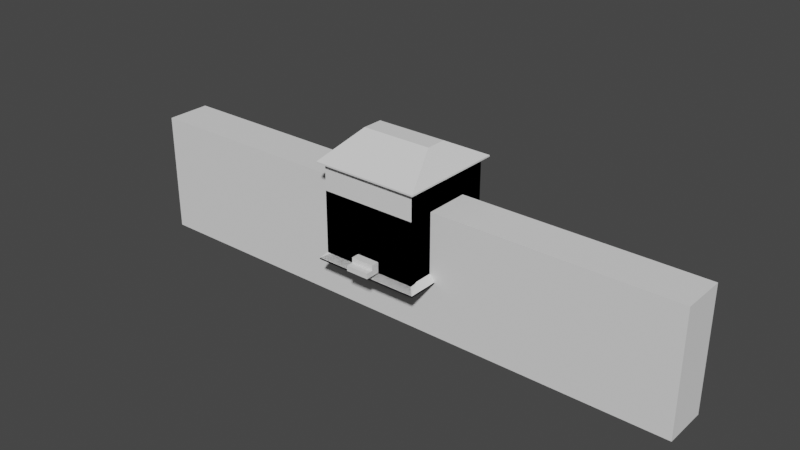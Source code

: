 # Source: Houses.blend  (saved by Blender 3.5.10; exported with 4.5.12 LTS)
import bpy
from mathutils import Matrix  # noqa: F401  (used for matrix-valued properties, if any)

bpy.ops.wm.read_factory_settings(use_empty=True)
scene = bpy.context.scene
scene.name = 'Scene'

# ---- collections
col_collection = bpy.data.collections.new('Collection'); scene.collection.children.link(col_collection)
col_windows = bpy.data.collections.new('Windows'); scene.collection.children.link(col_windows)

# ---- world
world_world = bpy.data.worlds.new('World'); scene.world = world_world
world_world.use_nodes = True; world_world.node_tree.nodes.clear()
_N = world_world.node_tree.nodes; _L = world_world.node_tree.links
n0 = _N.new('ShaderNodeOutputWorld'); n0.name = 'World Output'; n0.location = (300, 300)
n1 = _N.new('ShaderNodeBackground'); n1.name = 'Background'; n1.location = (10, 300)
n1.inputs[0].default_value = (0.05088, 0.05088, 0.05088, 1.0)
_L.new(n1.outputs[0], n0.inputs[0])
n0.is_active_output = True
world_world.color = (0.05088, 0.05088, 0.05088)
world_world.use_sun_shadow = False
world_world.sun_shadow_jitter_overblur = 0.0

# ---- meshes
me_plane = bpy.data.meshes.new('Plane')
me_plane.from_pydata([(0.2892, 0.0, -0.5588), (-0.2874, 0.0, -0.5588), (-0.2819, 0.0, 0.01553), (-0.2874, 0.0, -0.04072), (-0.2655, 0.0, 0.06961), (-0.2389, 0.0, 0.1195), (-0.1593, 0.0, 0.199), (-0.203, 0.0, 0.1631), (-0.1095, 0.0, 0.2256), (-0.05538, 0.0, 0.2421), (0.0008706, 0.0, 0.2476), (0.05712, 0.0, 0.2421), (0.1112, 0.0, 0.2256), (0.161, 0.0, 0.199), (-0.008271, 0.0, -0.5588), (0.2406, 0.0, 0.1195), (0.2836, 0.0, 0.01553), (0.2672, 0.0, 0.06961), (0.2892, 0.0, -0.04072), (-0.008271, 0.0, -0.5588), (0.2047, 0.0, 0.1631)], [], [(10, 9, 8, 6, 7, 5, 4, 2, 3, 1, 19, 14, 0, 18, 16, 17, 15, 20, 13, 12, 11)])
_uv = me_plane.uv_layers.new(name='UVMap')
_uv.uv.foreach_set('vector', [0.2608, 0.794, 0.2327, 0.7912, 0.2056, 0.783, 0.1807, 0.7697, 0.1589, 0.7518, 0.1409, 0.7299, 0.1276, 0.705, 0.1194, 0.678, 0.1166, 0.6499, 0.1166, 0.3908, 0.2562, 0.3908, 0.2562, 0.3908, 0.405, 0.3908, 0.405, 0.6499, 0.4022, 0.678, 0.394, 0.705, 0.3807, 0.7299, 0.3627, 0.7518, 0.3409, 0.7697, 0.316, 0.783, 0.2889, 0.7912])
me_plane.update()
me_plane_001 = bpy.data.meshes.new('Plane.001')
me_plane_001.from_pydata([(-0.008907, 0.0, -0.2556), (0.008907, 0.0, -0.2556), (0.01043, 0.0, -0.009235), (0.2761, 0.0, -0.2556), (0.2761, 0.0, -0.009235), (0.2761, 0.0, 0.005394), (0.2761, 0.0, 0.2613), (0.01047, 0.0, -0.009235), (-0.2761, 0.0, -0.2556), (-0.2761, 0.0, 0.2613), (-0.2761, 0.0, -0.009235), (-0.2761, 0.0, 0.005394), (-0.01218, 0.0, 0.2613), (-0.01043, 0.0, -0.009235), (0.01043, 0.0, 0.005394), (0.01056, 0.0, 0.005394), (0.01218, 0.0, 0.2613), (-0.01043, 0.0, 0.005394), (-0.01056, 0.0, 0.005394), (-0.01047, 0.0, -0.009235)], [], [(13, 17, 18, 19), (11, 18, 12, 9), (15, 5, 6, 16), (2, 7, 15, 14), (1, 3, 4, 7), (8, 0, 19, 10)])
_uv = me_plane_001.uv_layers.new(name='UVMap')
_uv.uv.foreach_set('vector', [0.4912, 0.499, 0.4912, 0.5063, 0.4912, 0.5063, 0.4912, 0.499, 0.3584, 0.5063, 0.4912, 0.5063, 0.4903, 0.6343, 0.3584, 0.6343, 0.5017, 0.5063, 0.6345, 0.5063, 0.6345, 0.6343, 0.5025, 0.6343, 0.5017, 0.499, 0.5017, 0.499, 0.5017, 0.5063, 0.5017, 0.5063, 0.5009, 0.3758, 0.6345, 0.3758, 0.6345, 0.499, 0.5017, 0.499, 0.3584, 0.3758, 0.492, 0.3758, 0.4912, 0.499, 0.3584, 0.499])
me_plane_001.update()
me_cube = bpy.data.meshes.new('Cube')
me_cube.from_pydata([(-0.3887, -0.06594, -0.9664), (-0.3887, -0.06594, 0.4885), (-0.3887, 0.09532, -0.9664), (-0.3887, 0.09532, 0.4885), (0.3887, -0.06594, -0.9664), (0.3887, -0.06594, 0.4885), (0.3887, 0.09532, -0.9664), (0.3887, 0.09532, 0.4885)], [], [(2, 3, 7, 6), (4, 5, 1, 0), (2, 6, 4, 0), (6, 7, 5, 4), (3, 1, 5, 7), (0, 1, 3, 2)])
_uv = me_cube.uv_layers.new(name='UVMap')
_uv.uv.foreach_set('vector', [0.375, 0.25, 0.625, 0.25, 0.625, 0.5, 0.375, 0.5, 0.375, 0.75, 0.625, 0.75, 0.625, 1.0, 0.375, 1.0, 0.125, 0.5, 0.375, 0.5, 0.375, 0.75, 0.125, 0.75, 0.375, 0.5, 0.625, 0.5, 0.625, 0.75, 0.375, 0.75, 0.625, 0.25, 0.625, 1.0, 0.625, 0.75, 0.625, 0.5, 0.375, 1.0, 0.625, 1.0, 0.625, 0.25, 0.375, 0.25])
me_cube.update()
me_cube_001 = bpy.data.meshes.new('Cube.001')
me_cube_001.from_pydata([(-0.3887, -0.02574, -0.9664), (-0.3887, -0.02574, 0.4885), (-0.3887, 0.1355, -0.9664), (-0.3887, 0.1355, 0.4885), (0.3887, -0.02574, -0.9664), (0.3887, -0.02574, 0.4885), (0.3887, 0.1355, -0.9664), (0.3887, 0.1355, 0.4885), (-0.4647, 0.1355, -1.029), (-0.4647, -0.02574, -1.029), (-0.4647, -0.02574, 0.5511), (-0.4647, 0.1355, 0.5511), (0.4647, 0.1355, 0.5511), (0.4647, 0.1355, -1.029), (0.4647, -0.02574, -1.029), (0.4647, -0.02574, 0.5511), (-0.3887, -0.06571, -0.9664), (-0.3887, -0.06571, 0.4885), (-0.4647, -0.06571, 0.5511), (0.3887, -0.06571, 0.4885), (0.4647, -0.06571, 0.5511), (0.3887, -0.06571, -0.9664), (-0.4647, -0.06571, -1.029), (0.4647, -0.06571, -1.029)], [], [(9, 0, 16, 22), (2, 3, 1, 0), (2, 0, 9, 8), (1, 3, 7, 5), (6, 4, 5, 7), (10, 9, 22, 18), (9, 10, 11, 8), (13, 12, 15, 14), (12, 11, 10, 15), (4, 6, 13, 14), (7, 3, 11, 12), (3, 2, 8, 11), (4, 14, 23, 21), (6, 7, 12, 13), (19, 21, 23, 20), (17, 19, 20, 18), (16, 17, 18, 22), (1, 5, 19, 17), (14, 15, 20, 23), (5, 4, 21, 19), (0, 1, 17, 16), (15, 10, 18, 20)])
_uv = me_cube_001.uv_layers.new(name='UVMap')
_uv.uv.foreach_set('vector', [0.125, 0.75, 0.125, 0.75, 0.125, 0.75, 0.125, 0.75, 0.375, 0.25, 0.625, 0.25, 0.625, 1.0, 0.375, 1.0, 0.125, 0.5, 0.125, 0.75, 0.125, 0.75, 0.125, 0.5, 0.625, 1.0, 0.625, 0.25, 0.625, 0.5, 0.625, 0.75, 0.375, 0.5, 0.375, 0.75, 0.625, 0.75, 0.625, 0.5, 0.625, 0.0, 0.375, 0.0, 0.375, 0.0, 0.625, 0.0, 0.375, 0.0, 0.625, 0.0, 0.625, 0.25, 0.375, 0.25, 0.375, 0.5, 0.625, 0.5, 0.625, 0.75, 0.375, 0.75, 0.625, 0.5, 0.875, 0.5, 0.875, 0.75, 0.625, 0.75, 0.375, 0.75, 0.375, 0.5, 0.375, 0.5, 0.375, 0.75, 0.625, 0.5, 0.625, 0.25, 0.625, 0.25, 0.625, 0.5, 0.625, 0.25, 0.375, 0.25, 0.375, 0.25, 0.625, 0.25, 0.375, 0.75, 0.375, 0.75, 0.375, 0.75, 0.375, 0.75, 0.375, 0.5, 0.625, 0.5, 0.625, 0.5, 0.375, 0.5, 0.625, 0.75, 0.375, 0.75, 0.375, 0.75, 0.625, 0.75, 0.625, 1.0, 0.625, 0.75, 0.625, 0.75, 0.625, 1.0, 0.375, 1.0, 0.625, 1.0, 0.625, 1.0, 0.375, 1.0, 0.625, 1.0, 0.625, 0.75, 0.625, 0.75, 0.625, 1.0, 0.375, 0.75, 0.625, 0.75, 0.625, 0.75, 0.375, 0.75, 0.625, 0.75, 0.375, 0.75, 0.375, 0.75, 0.625, 0.75, 0.375, 1.0, 0.625, 1.0, 0.625, 1.0, 0.375, 1.0, 0.625, 0.75, 0.875, 0.75, 0.875, 0.75, 0.625, 0.75])
me_cube_001.update()
me_cube_022 = bpy.data.meshes.new('Cube.022')
me_cube_022.from_pydata([(-2.149, -2.149, -0.1985), (-2.383, -2.383, -0.3194), (-2.149, 2.149, -0.1985), (-2.383, 2.383, -0.3194), (2.149, -2.149, -0.1985), (2.383, -2.383, -0.3194), (2.149, 2.149, -0.1985), (2.383, 2.383, -0.3194), (-2.383, -2.383, -0.2546), (-2.383, 2.383, -0.2546), (2.383, -2.383, -0.2546), (2.383, 2.383, -0.2546), (-0.4605, -0.4605, 0.7726), (-0.4605, 0.4605, 0.7726), (0.4605, -0.4605, 0.7726), (0.4605, 0.4605, 0.7726)], [], [(0, 1, 3, 2), (2, 3, 7, 6), (6, 7, 5, 4), (4, 5, 1, 0), (2, 6, 4, 0), (7, 3, 9, 11), (10, 11, 15, 14), (5, 7, 11, 10), (3, 1, 8, 9), (1, 5, 10, 8), (15, 13, 12, 14), (9, 8, 12, 13), (8, 10, 14, 12), (11, 9, 13, 15)])
_uv = me_cube_022.uv_layers.new(name='UVMap')
_uv.uv.foreach_set('vector', [0.375, 0.0, 0.625, 0.0, 0.625, 0.25, 0.375, 0.25, 0.375, 0.25, 0.625, 0.25, 0.625, 0.5, 0.375, 0.5, 0.375, 0.5, 0.625, 0.5, 0.625, 0.75, 0.375, 0.75, 0.375, 0.75, 0.625, 0.75, 0.625, 1.0, 0.375, 1.0, 0.125, 0.5, 0.375, 0.5, 0.375, 0.75, 0.125, 0.75, 0.625, 0.5, 0.625, 0.25, 0.625, 0.25, 0.625, 0.5, 0.625, 0.75, 0.625, 0.5, 0.625, 0.5, 0.625, 0.75, 0.625, 0.75, 0.625, 0.5, 0.625, 0.5, 0.625, 0.75, 0.625, 0.25, 0.625, 0.0, 0.625, 0.0, 0.625, 0.25, 0.625, 1.0, 0.625, 0.75, 0.625, 0.75, 0.625, 1.0, 0.625, 0.5, 0.875, 0.5, 0.875, 0.75, 0.625, 0.75, 0.625, 0.25, 0.625, 0.0, 0.625, 0.0, 0.625, 0.25, 0.625, 1.0, 0.625, 0.75, 0.625, 0.75, 0.625, 1.0, 0.625, 0.5, 0.625, 0.25, 0.625, 0.25, 0.625, 0.5])
me_cube_022.update()
me_cube_021 = bpy.data.meshes.new('Cube.021')
me_cube_021.from_pydata([(-2.149, -2.149, 0.0), (-2.149, -2.149, 2.716), (-2.149, 2.149, 0.0), (-2.149, 2.149, 2.716), (2.149, -2.149, 0.0), (2.149, -2.149, 2.716), (2.149, 2.149, 0.0), (2.149, 2.149, 2.716)], [], [(0, 1, 3, 2), (2, 3, 7, 6), (6, 7, 5, 4), (4, 5, 1, 0), (2, 6, 4, 0), (7, 3, 1, 5)])
_uv = me_cube_021.uv_layers.new(name='UVMap')
_uv.uv.foreach_set('vector', [0.375, 0.0, 0.625, 0.0, 0.625, 0.25, 0.375, 0.25, 0.375, 0.25, 0.625, 0.25, 0.625, 0.5, 0.375, 0.5, 0.375, 0.5, 0.625, 0.5, 0.625, 0.75, 0.375, 0.75, 0.375, 0.75, 0.625, 0.75, 0.625, 1.0, 0.375, 1.0, 0.125, 0.5, 0.375, 0.5, 0.375, 0.75, 0.125, 0.75, 0.625, 0.5, 0.875, 0.5, 0.875, 0.75, 0.625, 0.75])
me_cube_021.update()
me_cube_002 = bpy.data.meshes.new('Cube.002')
me_cube_002.from_pydata([(-2.149, -2.149, 0.0), (-2.149, -2.149, 4.075), (-2.149, 2.149, 0.0), (-2.149, 2.149, 4.075), (2.149, -2.149, 0.0), (2.149, -2.149, 4.075), (2.149, 2.149, 0.0), (2.149, 2.149, 4.075)], [], [(0, 1, 3, 2), (2, 3, 7, 6), (6, 7, 5, 4), (4, 5, 1, 0), (2, 6, 4, 0), (7, 3, 1, 5)])
_uv = me_cube_002.uv_layers.new(name='UVMap')
_uv.uv.foreach_set('vector', [0.375, 0.0, 0.625, 0.0, 0.625, 0.25, 0.375, 0.25, 0.375, 0.25, 0.625, 0.25, 0.625, 0.5, 0.375, 0.5, 0.375, 0.5, 0.625, 0.5, 0.625, 0.75, 0.375, 0.75, 0.375, 0.75, 0.625, 0.75, 0.625, 1.0, 0.375, 1.0, 0.125, 0.5, 0.375, 0.5, 0.375, 0.75, 0.125, 0.75, 0.625, 0.5, 0.875, 0.5, 0.875, 0.75, 0.625, 0.75])
me_cube_002.update()
me_cube_003 = bpy.data.meshes.new('Cube.003')
me_cube_003.from_pydata([(-2.149, -2.149, 0.0), (-2.149, -2.149, 2.716), (-2.149, 2.149, 0.0), (-0.5109, -0.705, 0.6631), (-2.149, 2.149, 2.716), (2.149, -2.149, 0.0), (2.149, 2.149, 0.0), (2.149, 2.149, 2.716), (2.149, -0.705, 2.716), (2.149, -0.705, 0.6631), (2.149, -2.149, 0.6631), (-0.5109, -2.149, 0.6631), (-0.5109, -2.149, 2.716), (-0.5109, -0.705, 2.716), (-0.5154, -2.5, -0.002582), (-0.5154, -2.5, 0.4628), (-0.5154, -2.149, -0.002582), (-0.5154, -2.149, 0.4628), (0.5166, -2.5, -0.002582), (0.5166, -2.5, 0.4628), (0.5166, -2.149, -0.002582), (0.5166, -2.149, 0.4628), (-0.5154, -2.5, 0.2301), (-0.5154, -2.149, 0.2301), (0.5166, -2.149, 0.2301), (0.5166, -2.5, 0.2301), (0.5166, -2.808, 0.2301), (0.5166, -2.808, -0.002582), (-0.5154, -2.808, -0.002582), (-0.5154, -2.808, 0.2301)], [], [(0, 1, 4, 2), (2, 4, 7, 6), (10, 5, 6, 7, 8, 9), (12, 1, 0, 5, 10, 11), (2, 6, 5, 0), (8, 7, 4, 1, 12, 13), (11, 3, 13, 12), (13, 3, 9, 8), (10, 9, 3, 11), (22, 15, 17, 23), (23, 17, 21, 24), (24, 21, 19, 25), (25, 19, 15, 22), (16, 20, 18, 14), (21, 17, 15, 19), (25, 22, 29, 26), (20, 24, 25, 18), (16, 23, 24, 20), (14, 22, 23, 16), (27, 26, 29, 28), (22, 14, 28, 29), (14, 18, 27, 28), (18, 25, 26, 27)])
_uv = me_cube_003.uv_layers.new(name='UVMap')
_uv.uv.foreach_set('vector', [0.375, 0.0, 0.625, 0.0, 0.625, 0.25, 0.375, 0.25, 0.375, 0.25, 0.625, 0.25, 0.625, 0.5, 0.375, 0.5, 0.4847, 0.75, 0.375, 0.75, 0.375, 0.5, 0.625, 0.5, 0.625, 0.666, 0.4847, 0.666, 0.625, 0.8342, 0.625, 1.0, 0.375, 1.0, 0.375, 0.75, 0.4847, 0.75, 0.4847, 0.8342, 0.125, 0.5, 0.375, 0.5, 0.375, 0.75, 0.125, 0.75, 0.625, 0.666, 0.625, 0.5, 0.875, 0.5, 0.875, 0.75, 0.7092, 0.75, 0.7092, 0.666, 0.375, 0.06954, 0.375, 0.25, 0.5656, 0.25, 0.5656, 0.06954, 0.5656, 0.25, 0.375, 0.25, 0.375, 0.4309, 0.5656, 0.4309, 0.3059, 0.6805, 0.3059, 0.5, 0.125, 0.5, 0.125, 0.6805, 0.5, 0.0, 0.625, 0.0, 0.625, 0.25, 0.5, 0.25, 0.5, 0.25, 0.625, 0.25, 0.625, 0.5, 0.5, 0.5, 0.5, 0.5, 0.625, 0.5, 0.625, 0.75, 0.5, 0.75, 0.5, 0.75, 0.625, 0.75, 0.625, 1.0, 0.5, 1.0, 0.125, 0.5, 0.375, 0.5, 0.375, 0.75, 0.125, 0.75, 0.625, 0.5, 0.875, 0.5, 0.875, 0.75, 0.625, 0.75, 0.5, 0.75, 0.5, 1.0, 0.5, 1.0, 0.5, 0.75, 0.375, 0.5, 0.5, 0.5, 0.5, 0.75, 0.375, 0.75, 0.375, 0.25, 0.5, 0.25, 0.5, 0.5, 0.375, 0.5, 0.375, 0.0, 0.5, 0.0, 0.5, 0.25, 0.375, 0.25, 0.375, 0.75, 0.5, 0.75, 0.5, 1.0, 0.375, 1.0, 0.5, 0.0, 0.375, 0.0, 0.375, 0.0, 0.5, 0.0, 0.125, 0.75, 0.375, 0.75, 0.375, 0.75, 0.125, 0.75, 0.375, 0.75, 0.5, 0.75, 0.5, 0.75, 0.375, 0.75])
me_cube_003.update()
me_cube_005 = bpy.data.meshes.new('Cube.005')
me_cube_005.from_pydata([(-0.1, -0.1, -0.9707), (-0.1, -0.1, 0.3017), (-0.1, 0.1, -0.9707), (-0.1, 0.1, 0.3017), (0.1, -0.1, -0.9707), (0.1, -0.1, 0.3017), (0.1, 0.1, -0.9707), (0.1, 0.1, 0.3017), (-0.1325, 0.1325, -1.022), (-0.1325, -0.1325, -1.022), (0.1325, 0.1325, -1.022), (0.1325, -0.1325, -1.022), (-0.1325, 0.1325, -1.371), (-0.1325, -0.1325, -1.371), (0.1325, 0.1325, -1.371), (0.1325, -0.1325, -1.371), (-0.1186, -0.1186, 0.3401), (-0.1186, 0.1186, 0.3401), (0.1186, 0.1186, 0.3401), (0.1186, -0.1186, 0.3401), (-0.1186, -0.1186, 0.6812), (-0.1186, 0.1186, 0.6812), (0.1186, 0.1186, 0.6812), (0.1186, -0.1186, 0.6812)], [], [(0, 1, 3, 2), (2, 3, 7, 6), (6, 7, 5, 4), (4, 5, 1, 0), (4, 0, 9, 11), (5, 7, 18, 19), (11, 9, 13, 15), (2, 6, 10, 8), (0, 2, 8, 9), (6, 4, 11, 10), (12, 14, 15, 13), (8, 10, 14, 12), (10, 11, 15, 14), (9, 8, 12, 13), (19, 18, 22, 23), (3, 1, 16, 17), (1, 5, 19, 16), (7, 3, 17, 18), (22, 21, 20, 23), (17, 16, 20, 21), (16, 19, 23, 20), (18, 17, 21, 22)])
_uv = me_cube_005.uv_layers.new(name='UVMap')
_uv.uv.foreach_set('vector', [0.375, 0.0, 0.625, 0.0, 0.625, 0.25, 0.375, 0.25, 0.375, 0.25, 0.625, 0.25, 0.625, 0.5, 0.375, 0.5, 0.375, 0.5, 0.625, 0.5, 0.625, 0.75, 0.375, 0.75, 0.375, 0.75, 0.625, 0.75, 0.625, 1.0, 0.375, 1.0, 0.375, 0.75, 0.375, 1.0, 0.375, 1.0, 0.375, 0.75, 0.625, 0.75, 0.625, 0.5, 0.625, 0.5, 0.625, 0.75, 0.375, 0.75, 0.375, 1.0, 0.375, 1.0, 0.375, 0.75, 0.375, 0.25, 0.375, 0.5, 0.375, 0.5, 0.375, 0.25, 0.375, 0.0, 0.375, 0.25, 0.375, 0.25, 0.375, 0.0, 0.375, 0.5, 0.375, 0.75, 0.375, 0.75, 0.375, 0.5, 0.125, 0.5, 0.375, 0.5, 0.375, 0.75, 0.125, 0.75, 0.375, 0.25, 0.375, 0.5, 0.375, 0.5, 0.375, 0.25, 0.375, 0.5, 0.375, 0.75, 0.375, 0.75, 0.375, 0.5, 0.375, 0.0, 0.375, 0.25, 0.375, 0.25, 0.375, 0.0, 0.625, 0.75, 0.625, 0.5, 0.625, 0.5, 0.625, 0.75, 0.625, 0.25, 0.625, 0.0, 0.625, 0.0, 0.625, 0.25, 0.625, 1.0, 0.625, 0.75, 0.625, 0.75, 0.625, 1.0, 0.625, 0.5, 0.625, 0.25, 0.625, 0.25, 0.625, 0.5, 0.625, 0.5, 0.875, 0.5, 0.875, 0.75, 0.625, 0.75, 0.625, 0.25, 0.625, 0.0, 0.625, 0.0, 0.625, 0.25, 0.625, 1.0, 0.625, 0.75, 0.625, 0.75, 0.625, 1.0, 0.625, 0.5, 0.625, 0.25, 0.625, 0.25, 0.625, 0.5])
me_cube_005.update()
me_cube_009 = bpy.data.meshes.new('Cube.009')
me_cube_009.from_pydata([(-2.149, -2.149, -0.1985), (-2.383, -2.383, -0.3194), (-2.149, 2.149, -0.1985), (-2.383, 2.383, -0.3194), (2.149, -2.149, -0.1985), (2.383, -2.383, -0.3194), (2.149, 2.149, -0.1985), (2.383, 2.383, -0.3194), (-2.383, -2.383, -0.2546), (-2.383, 2.383, -0.2546), (2.383, -2.383, -0.2546), (2.383, 2.383, -0.2546), (-1.582, -0.4605, 0.7726), (-1.582, 0.4605, 0.7726), (1.582, -0.4605, 0.7726), (1.582, 0.4605, 0.7726)], [], [(0, 1, 3, 2), (2, 3, 7, 6), (6, 7, 5, 4), (4, 5, 1, 0), (2, 6, 4, 0), (7, 3, 9, 11), (10, 11, 15, 14), (5, 7, 11, 10), (3, 1, 8, 9), (1, 5, 10, 8), (15, 13, 12, 14), (9, 8, 12, 13), (8, 10, 14, 12), (11, 9, 13, 15)])
_uv = me_cube_009.uv_layers.new(name='UVMap')
_uv.uv.foreach_set('vector', [0.375, 0.0, 0.625, 0.0, 0.625, 0.25, 0.375, 0.25, 0.375, 0.25, 0.625, 0.25, 0.625, 0.5, 0.375, 0.5, 0.375, 0.5, 0.625, 0.5, 0.625, 0.75, 0.375, 0.75, 0.375, 0.75, 0.625, 0.75, 0.625, 1.0, 0.375, 1.0, 0.125, 0.5, 0.375, 0.5, 0.375, 0.75, 0.125, 0.75, 0.625, 0.5, 0.625, 0.25, 0.625, 0.25, 0.625, 0.5, 0.625, 0.75, 0.625, 0.5, 0.625, 0.5, 0.625, 0.75, 0.625, 0.75, 0.625, 0.5, 0.625, 0.5, 0.625, 0.75, 0.625, 0.25, 0.625, 0.0, 0.625, 0.0, 0.625, 0.25, 0.625, 1.0, 0.625, 0.75, 0.625, 0.75, 0.625, 1.0, 0.625, 0.5, 0.875, 0.5, 0.875, 0.75, 0.625, 0.75, 0.625, 0.25, 0.625, 0.0, 0.625, 0.0, 0.625, 0.25, 0.625, 1.0, 0.625, 0.75, 0.625, 0.75, 0.625, 1.0, 0.625, 0.5, 0.625, 0.25, 0.625, 0.25, 0.625, 0.5])
me_cube_009.update()
me_cube_010 = bpy.data.meshes.new('Cube.010')
me_cube_010.from_pydata([(-2.149, -2.149, -0.1985), (-2.383, -2.383, -0.3194), (-2.149, 2.149, -0.1985), (-2.383, 2.383, -0.3194), (2.149, -2.149, -0.1985), (2.383, -2.383, -0.3194), (2.149, 2.149, -0.1985), (2.383, 2.383, -0.3194), (-2.383, -2.383, -0.2546), (-2.383, 2.383, -0.2546), (2.383, -2.383, -0.2546), (2.383, 2.383, -0.2546), (-1.582, -0.4605, 0.7726), (-1.582, 0.4605, 0.7726), (1.582, -0.4605, 0.7726), (1.582, 0.4605, 0.7726)], [], [(0, 1, 3, 2), (2, 3, 7, 6), (6, 7, 5, 4), (4, 5, 1, 0), (2, 6, 4, 0), (7, 3, 9, 11), (10, 11, 15, 14), (5, 7, 11, 10), (3, 1, 8, 9), (1, 5, 10, 8), (15, 13, 12, 14), (9, 8, 12, 13), (8, 10, 14, 12), (11, 9, 13, 15)])
_uv = me_cube_010.uv_layers.new(name='UVMap')
_uv.uv.foreach_set('vector', [0.375, 0.0, 0.625, 0.0, 0.625, 0.25, 0.375, 0.25, 0.375, 0.25, 0.625, 0.25, 0.625, 0.5, 0.375, 0.5, 0.375, 0.5, 0.625, 0.5, 0.625, 0.75, 0.375, 0.75, 0.375, 0.75, 0.625, 0.75, 0.625, 1.0, 0.375, 1.0, 0.125, 0.5, 0.375, 0.5, 0.375, 0.75, 0.125, 0.75, 0.625, 0.5, 0.625, 0.25, 0.625, 0.25, 0.625, 0.5, 0.625, 0.75, 0.625, 0.5, 0.625, 0.5, 0.625, 0.75, 0.625, 0.75, 0.625, 0.5, 0.625, 0.5, 0.625, 0.75, 0.625, 0.25, 0.625, 0.0, 0.625, 0.0, 0.625, 0.25, 0.625, 1.0, 0.625, 0.75, 0.625, 0.75, 0.625, 1.0, 0.625, 0.5, 0.875, 0.5, 0.875, 0.75, 0.625, 0.75, 0.625, 0.25, 0.625, 0.0, 0.625, 0.0, 0.625, 0.25, 0.625, 1.0, 0.625, 0.75, 0.625, 0.75, 0.625, 1.0, 0.625, 0.5, 0.625, 0.25, 0.625, 0.25, 0.625, 0.5])
me_cube_010.update()
me_cube_011 = bpy.data.meshes.new('Cube.011')
me_cube_011.from_pydata([(-2.149, -2.149, 0.0), (-2.149, 2.149, 0.0), (-2.149, 2.149, 4.075), (2.149, -2.149, 0.0), (2.149, 2.149, 0.0), (2.149, 2.149, 4.075), (-2.149, -1.421, 4.075), (-2.149, -2.149, 0.2704), (-2.149, -1.421, 0.2704), (2.149, -1.421, 4.075), (2.149, -1.421, 0.2704), (2.149, -2.149, 0.2704)], [], [(2, 1, 0, 7, 8, 6), (1, 2, 5, 4), (11, 3, 4, 5, 9, 10), (7, 0, 3, 11), (1, 4, 3, 0), (9, 5, 2, 6), (6, 8, 10, 9), (11, 10, 8, 7)])
_uv = me_cube_011.uv_layers.new(name='UVMap')
_uv.uv.foreach_set('vector', [0.625, 0.25, 0.375, 0.25, 0.375, 0.0, 0.3916, 0.0, 0.3916, 0.05657, 0.625, 0.05657, 0.375, 0.25, 0.625, 0.25, 0.625, 0.5, 0.375, 0.5, 0.3916, 0.75, 0.375, 0.75, 0.375, 0.5, 0.625, 0.5, 0.625, 0.6934, 0.3916, 0.6934, 0.3916, 1.0, 0.375, 1.0, 0.375, 0.75, 0.3916, 0.75, 0.125, 0.5, 0.375, 0.5, 0.375, 0.75, 0.125, 0.75, 0.625, 0.6934, 0.625, 0.5, 0.875, 0.5, 0.875, 0.6934, 0.5987, 0.2543, 0.375, 0.2543, 0.375, 0.4939, 0.5987, 0.4939, 0.3689, 0.5542, 0.3689, 0.5, 0.1293, 0.5, 0.1293, 0.5542])
me_cube_011.update()
me_cube_013 = bpy.data.meshes.new('Cube.013')
me_cube_013.from_pydata([(-0.1, -0.1, -0.6115), (-0.1, -0.1, 2.045), (-0.1, 0.1, -0.6115), (-0.1, 0.1, 2.045), (0.1, -0.1, -0.6115), (0.1, -0.1, 2.045), (0.1, 0.1, -0.6115), (0.1, 0.1, 2.045), (-0.1325, 0.1325, -0.6624), (-0.1325, -0.1325, -0.6624), (0.1325, 0.1325, -0.6624), (0.1325, -0.1325, -0.6624), (-0.1325, 0.1325, -1.371), (-0.1325, -0.1325, -1.371), (0.1325, 0.1325, -1.371), (0.1325, -0.1325, -1.371), (-0.1186, -0.1186, 2.084), (-0.1186, 0.1186, 2.084), (0.1186, 0.1186, 2.084), (0.1186, -0.1186, 2.084), (-0.1186, -0.1186, 2.425), (-0.1186, 0.1186, 2.425), (0.1186, 0.1186, 2.425), (0.1186, -0.1186, 2.425)], [], [(0, 1, 3, 2), (2, 3, 7, 6), (6, 7, 5, 4), (4, 5, 1, 0), (4, 0, 9, 11), (5, 7, 18, 19), (11, 9, 13, 15), (2, 6, 10, 8), (0, 2, 8, 9), (6, 4, 11, 10), (12, 14, 15, 13), (8, 10, 14, 12), (10, 11, 15, 14), (9, 8, 12, 13), (19, 18, 22, 23), (3, 1, 16, 17), (1, 5, 19, 16), (7, 3, 17, 18), (22, 21, 20, 23), (17, 16, 20, 21), (16, 19, 23, 20), (18, 17, 21, 22)])
_uv = me_cube_013.uv_layers.new(name='UVMap')
_uv.uv.foreach_set('vector', [0.375, 0.0, 0.625, 0.0, 0.625, 0.25, 0.375, 0.25, 0.375, 0.25, 0.625, 0.25, 0.625, 0.5, 0.375, 0.5, 0.375, 0.5, 0.625, 0.5, 0.625, 0.75, 0.375, 0.75, 0.375, 0.75, 0.625, 0.75, 0.625, 1.0, 0.375, 1.0, 0.375, 0.75, 0.375, 1.0, 0.375, 1.0, 0.375, 0.75, 0.625, 0.75, 0.625, 0.5, 0.625, 0.5, 0.625, 0.75, 0.375, 0.75, 0.375, 1.0, 0.375, 1.0, 0.375, 0.75, 0.375, 0.25, 0.375, 0.5, 0.375, 0.5, 0.375, 0.25, 0.375, 0.0, 0.375, 0.25, 0.375, 0.25, 0.375, 0.0, 0.375, 0.5, 0.375, 0.75, 0.375, 0.75, 0.375, 0.5, 0.125, 0.5, 0.375, 0.5, 0.375, 0.75, 0.125, 0.75, 0.375, 0.25, 0.375, 0.5, 0.375, 0.5, 0.375, 0.25, 0.375, 0.5, 0.375, 0.75, 0.375, 0.75, 0.375, 0.5, 0.375, 0.0, 0.375, 0.25, 0.375, 0.25, 0.375, 0.0, 0.625, 0.75, 0.625, 0.5, 0.625, 0.5, 0.625, 0.75, 0.625, 0.25, 0.625, 0.0, 0.625, 0.0, 0.625, 0.25, 0.625, 1.0, 0.625, 0.75, 0.625, 0.75, 0.625, 1.0, 0.625, 0.5, 0.625, 0.25, 0.625, 0.25, 0.625, 0.5, 0.625, 0.5, 0.875, 0.5, 0.875, 0.75, 0.625, 0.75, 0.625, 0.25, 0.625, 0.0, 0.625, 0.0, 0.625, 0.25, 0.625, 1.0, 0.625, 0.75, 0.625, 0.75, 0.625, 1.0, 0.625, 0.5, 0.625, 0.25, 0.625, 0.25, 0.625, 0.5])
me_cube_013.update()
me_cube_014 = bpy.data.meshes.new('Cube.014')
me_cube_014.from_pydata([(-0.1, -0.1, -0.6115), (-0.1, -0.1, 2.045), (-0.1, 0.1, -0.6115), (-0.1, 0.1, 2.045), (0.1, -0.1, -0.6115), (0.1, -0.1, 2.045), (0.1, 0.1, -0.6115), (0.1, 0.1, 2.045), (-0.1325, 0.1325, -0.6624), (-0.1325, -0.1325, -0.6624), (0.1325, 0.1325, -0.6624), (0.1325, -0.1325, -0.6624), (-0.1325, 0.1325, -1.371), (-0.1325, -0.1325, -1.371), (0.1325, 0.1325, -1.371), (0.1325, -0.1325, -1.371), (-0.1186, -0.1186, 2.084), (-0.1186, 0.1186, 2.084), (0.1186, 0.1186, 2.084), (0.1186, -0.1186, 2.084), (-0.1186, -0.1186, 2.425), (-0.1186, 0.1186, 2.425), (0.1186, 0.1186, 2.425), (0.1186, -0.1186, 2.425)], [], [(0, 1, 3, 2), (2, 3, 7, 6), (6, 7, 5, 4), (4, 5, 1, 0), (4, 0, 9, 11), (5, 7, 18, 19), (11, 9, 13, 15), (2, 6, 10, 8), (0, 2, 8, 9), (6, 4, 11, 10), (12, 14, 15, 13), (8, 10, 14, 12), (10, 11, 15, 14), (9, 8, 12, 13), (19, 18, 22, 23), (3, 1, 16, 17), (1, 5, 19, 16), (7, 3, 17, 18), (22, 21, 20, 23), (17, 16, 20, 21), (16, 19, 23, 20), (18, 17, 21, 22)])
_uv = me_cube_014.uv_layers.new(name='UVMap')
_uv.uv.foreach_set('vector', [0.375, 0.0, 0.625, 0.0, 0.625, 0.25, 0.375, 0.25, 0.375, 0.25, 0.625, 0.25, 0.625, 0.5, 0.375, 0.5, 0.375, 0.5, 0.625, 0.5, 0.625, 0.75, 0.375, 0.75, 0.375, 0.75, 0.625, 0.75, 0.625, 1.0, 0.375, 1.0, 0.375, 0.75, 0.375, 1.0, 0.375, 1.0, 0.375, 0.75, 0.625, 0.75, 0.625, 0.5, 0.625, 0.5, 0.625, 0.75, 0.375, 0.75, 0.375, 1.0, 0.375, 1.0, 0.375, 0.75, 0.375, 0.25, 0.375, 0.5, 0.375, 0.5, 0.375, 0.25, 0.375, 0.0, 0.375, 0.25, 0.375, 0.25, 0.375, 0.0, 0.375, 0.5, 0.375, 0.75, 0.375, 0.75, 0.375, 0.5, 0.125, 0.5, 0.375, 0.5, 0.375, 0.75, 0.125, 0.75, 0.375, 0.25, 0.375, 0.5, 0.375, 0.5, 0.375, 0.25, 0.375, 0.5, 0.375, 0.75, 0.375, 0.75, 0.375, 0.5, 0.375, 0.0, 0.375, 0.25, 0.375, 0.25, 0.375, 0.0, 0.625, 0.75, 0.625, 0.5, 0.625, 0.5, 0.625, 0.75, 0.625, 0.25, 0.625, 0.0, 0.625, 0.0, 0.625, 0.25, 0.625, 1.0, 0.625, 0.75, 0.625, 0.75, 0.625, 1.0, 0.625, 0.5, 0.625, 0.25, 0.625, 0.25, 0.625, 0.5, 0.625, 0.5, 0.875, 0.5, 0.875, 0.75, 0.625, 0.75, 0.625, 0.25, 0.625, 0.0, 0.625, 0.0, 0.625, 0.25, 0.625, 1.0, 0.625, 0.75, 0.625, 0.75, 0.625, 1.0, 0.625, 0.5, 0.625, 0.25, 0.625, 0.25, 0.625, 0.5])
me_cube_014.update()
me_cube_015 = bpy.data.meshes.new('Cube.015')
me_cube_015.from_pydata([(-2.149, -2.149, 0.0), (-2.149, 2.149, 0.0), (-2.149, 2.149, 4.075), (2.149, -2.149, 0.0), (2.149, 2.149, 0.0), (2.149, 2.149, 4.075), (-2.149, -1.421, 4.075), (-2.149, -2.149, 0.2704), (-2.149, -1.421, 0.2704), (2.149, -1.421, 4.075), (2.149, -1.421, 0.2704), (2.149, -2.149, 0.2704), (2.149, -1.421, 2.173), (-2.149, -1.421, 2.173), (-2.149, -2.135, 4.075), (2.149, -2.135, 4.075), (2.149, -2.135, 2.173), (-2.149, -2.135, 2.173)], [], [(2, 1, 0, 7, 8, 13, 6), (1, 2, 5, 4), (11, 3, 4, 5, 9, 12, 10), (7, 0, 3, 11), (1, 4, 3, 0), (9, 5, 2, 6), (13, 8, 10, 12), (11, 10, 8, 7), (9, 6, 14, 15), (14, 17, 16, 15), (13, 12, 16, 17), (12, 9, 15, 16), (6, 13, 17, 14)])
_uv = me_cube_015.uv_layers.new(name='UVMap')
_uv.uv.foreach_set('vector', [0.625, 0.25, 0.375, 0.25, 0.375, 0.0, 0.3916, 0.0, 0.3916, 0.05657, 0.5083, 0.05657, 0.625, 0.05657, 0.375, 0.25, 0.625, 0.25, 0.625, 0.5, 0.375, 0.5, 0.3916, 0.75, 0.375, 0.75, 0.375, 0.5, 0.625, 0.5, 0.625, 0.6934, 0.5083, 0.6934, 0.3916, 0.6934, 0.3916, 1.0, 0.375, 1.0, 0.375, 0.75, 0.3916, 0.75, 0.125, 0.5, 0.375, 0.5, 0.375, 0.75, 0.125, 0.75, 0.625, 0.6934, 0.625, 0.5, 0.875, 0.5, 0.875, 0.6934, 0.4868, 0.2543, 0.375, 0.2543, 0.375, 0.4939, 0.4868, 0.4939, 0.3689, 0.5542, 0.3689, 0.5, 0.1293, 0.5, 0.1293, 0.5542, 0.625, 0.6934, 0.875, 0.6934, 0.875, 0.6934, 0.625, 0.6934, 0.5987, 0.2543, 0.4868, 0.2543, 0.4868, 0.4939, 0.5987, 0.4939, 0.4868, 0.2543, 0.4868, 0.4939, 0.4868, 0.4939, 0.4868, 0.2543, 0.5083, 0.6934, 0.625, 0.6934, 0.625, 0.6934, 0.5083, 0.6934, 0.625, 0.05657, 0.5083, 0.05657, 0.5083, 0.05657, 0.625, 0.05657])
me_cube_015.update()
me_cube_016 = bpy.data.meshes.new('Cube.016')
me_cube_016.from_pydata([(-0.1, -0.1, -0.8072), (-0.08612, -0.1, 0.1512), (-0.1, 0.1, -0.8072), (-0.08612, 0.1, 0.1512), (0.1, -0.1, -0.8072), (0.1139, -0.1, 0.1512), (0.1, 0.1, -0.8072), (0.1139, 0.1, 0.1512), (-0.1325, 0.1325, -0.8581), (-0.1325, -0.1325, -0.8581), (0.1325, 0.1325, -0.8581), (0.1325, -0.1325, -0.8581), (-0.1325, 0.1325, -1.371), (-0.1325, -0.1325, -1.371), (0.1325, 0.1325, -1.371), (0.1325, -0.1325, -1.371), (-0.1048, -0.1186, 0.1896), (-0.1048, 0.1186, 0.1896), (0.1325, 0.1186, 0.1896), (0.1325, -0.1186, 0.1896), (-0.1048, -0.1186, 0.5307), (-0.1048, 0.1186, 0.5307), (0.1325, 0.1186, 0.5307), (0.1325, -0.1186, 0.5307)], [], [(0, 1, 3, 2), (2, 3, 7, 6), (6, 7, 5, 4), (4, 5, 1, 0), (4, 0, 9, 11), (5, 7, 18, 19), (11, 9, 13, 15), (2, 6, 10, 8), (0, 2, 8, 9), (6, 4, 11, 10), (12, 14, 15, 13), (8, 10, 14, 12), (10, 11, 15, 14), (9, 8, 12, 13), (19, 18, 22, 23), (3, 1, 16, 17), (1, 5, 19, 16), (7, 3, 17, 18), (22, 21, 20, 23), (17, 16, 20, 21), (16, 19, 23, 20), (18, 17, 21, 22)])
_uv = me_cube_016.uv_layers.new(name='UVMap')
_uv.uv.foreach_set('vector', [0.375, 0.0, 0.625, 0.0, 0.625, 0.25, 0.375, 0.25, 0.375, 0.25, 0.625, 0.25, 0.625, 0.5, 0.375, 0.5, 0.375, 0.5, 0.625, 0.5, 0.625, 0.75, 0.375, 0.75, 0.375, 0.75, 0.625, 0.75, 0.625, 1.0, 0.375, 1.0, 0.375, 0.75, 0.375, 1.0, 0.375, 1.0, 0.375, 0.75, 0.625, 0.75, 0.625, 0.5, 0.625, 0.5, 0.625, 0.75, 0.375, 0.75, 0.375, 1.0, 0.375, 1.0, 0.375, 0.75, 0.375, 0.25, 0.375, 0.5, 0.375, 0.5, 0.375, 0.25, 0.375, 0.0, 0.375, 0.25, 0.375, 0.25, 0.375, 0.0, 0.375, 0.5, 0.375, 0.75, 0.375, 0.75, 0.375, 0.5, 0.125, 0.5, 0.375, 0.5, 0.375, 0.75, 0.125, 0.75, 0.375, 0.25, 0.375, 0.5, 0.375, 0.5, 0.375, 0.25, 0.375, 0.5, 0.375, 0.75, 0.375, 0.75, 0.375, 0.5, 0.375, 0.0, 0.375, 0.25, 0.375, 0.25, 0.375, 0.0, 0.625, 0.75, 0.625, 0.5, 0.625, 0.5, 0.625, 0.75, 0.625, 0.25, 0.625, 0.0, 0.625, 0.0, 0.625, 0.25, 0.625, 1.0, 0.625, 0.75, 0.625, 0.75, 0.625, 1.0, 0.625, 0.5, 0.625, 0.25, 0.625, 0.25, 0.625, 0.5, 0.625, 0.5, 0.875, 0.5, 0.875, 0.75, 0.625, 0.75, 0.625, 0.25, 0.625, 0.0, 0.625, 0.0, 0.625, 0.25, 0.625, 1.0, 0.625, 0.75, 0.625, 0.75, 0.625, 1.0, 0.625, 0.5, 0.625, 0.25, 0.625, 0.25, 0.625, 0.5])
me_cube_016.update()
me_cube_017 = bpy.data.meshes.new('Cube.017')
me_cube_017.from_pydata([(-0.1, -0.1, -0.8072), (-0.08612, -0.1, 0.1512), (-0.1, 0.1, -0.8072), (-0.08612, 0.1, 0.1512), (0.1, -0.1, -0.8072), (0.1139, -0.1, 0.1512), (0.1, 0.1, -0.8072), (0.1139, 0.1, 0.1512), (-0.1325, 0.1325, -0.8581), (-0.1325, -0.1325, -0.8581), (0.1325, 0.1325, -0.8581), (0.1325, -0.1325, -0.8581), (-0.1325, 0.1325, -1.371), (-0.1325, -0.1325, -1.371), (0.1325, 0.1325, -1.371), (0.1325, -0.1325, -1.371), (-0.1048, -0.1186, 0.1896), (-0.1048, 0.1186, 0.1896), (0.1325, 0.1186, 0.1896), (0.1325, -0.1186, 0.1896), (-0.1048, -0.1186, 0.5307), (-0.1048, 0.1186, 0.5307), (0.1325, 0.1186, 0.5307), (0.1325, -0.1186, 0.5307)], [], [(0, 1, 3, 2), (2, 3, 7, 6), (6, 7, 5, 4), (4, 5, 1, 0), (4, 0, 9, 11), (5, 7, 18, 19), (11, 9, 13, 15), (2, 6, 10, 8), (0, 2, 8, 9), (6, 4, 11, 10), (12, 14, 15, 13), (8, 10, 14, 12), (10, 11, 15, 14), (9, 8, 12, 13), (19, 18, 22, 23), (3, 1, 16, 17), (1, 5, 19, 16), (7, 3, 17, 18), (22, 21, 20, 23), (17, 16, 20, 21), (16, 19, 23, 20), (18, 17, 21, 22)])
_uv = me_cube_017.uv_layers.new(name='UVMap')
_uv.uv.foreach_set('vector', [0.375, 0.0, 0.625, 0.0, 0.625, 0.25, 0.375, 0.25, 0.375, 0.25, 0.625, 0.25, 0.625, 0.5, 0.375, 0.5, 0.375, 0.5, 0.625, 0.5, 0.625, 0.75, 0.375, 0.75, 0.375, 0.75, 0.625, 0.75, 0.625, 1.0, 0.375, 1.0, 0.375, 0.75, 0.375, 1.0, 0.375, 1.0, 0.375, 0.75, 0.625, 0.75, 0.625, 0.5, 0.625, 0.5, 0.625, 0.75, 0.375, 0.75, 0.375, 1.0, 0.375, 1.0, 0.375, 0.75, 0.375, 0.25, 0.375, 0.5, 0.375, 0.5, 0.375, 0.25, 0.375, 0.0, 0.375, 0.25, 0.375, 0.25, 0.375, 0.0, 0.375, 0.5, 0.375, 0.75, 0.375, 0.75, 0.375, 0.5, 0.125, 0.5, 0.375, 0.5, 0.375, 0.75, 0.125, 0.75, 0.375, 0.25, 0.375, 0.5, 0.375, 0.5, 0.375, 0.25, 0.375, 0.5, 0.375, 0.75, 0.375, 0.75, 0.375, 0.5, 0.375, 0.0, 0.375, 0.25, 0.375, 0.25, 0.375, 0.0, 0.625, 0.75, 0.625, 0.5, 0.625, 0.5, 0.625, 0.75, 0.625, 0.25, 0.625, 0.0, 0.625, 0.0, 0.625, 0.25, 0.625, 1.0, 0.625, 0.75, 0.625, 0.75, 0.625, 1.0, 0.625, 0.5, 0.625, 0.25, 0.625, 0.25, 0.625, 0.5, 0.625, 0.5, 0.875, 0.5, 0.875, 0.75, 0.625, 0.75, 0.625, 0.25, 0.625, 0.0, 0.625, 0.0, 0.625, 0.25, 0.625, 1.0, 0.625, 0.75, 0.625, 0.75, 0.625, 1.0, 0.625, 0.5, 0.625, 0.25, 0.625, 0.25, 0.625, 0.5])
me_cube_017.update()
me_circle = bpy.data.meshes.new('Circle')
me_circle.from_pydata([(0.0, -1.26e-08, 0.2883), (-0.05625, -1.236e-08, 0.2828), (-0.1103, -1.164e-08, 0.2664), (-0.1602, -1.048e-08, 0.2397), (-0.2039, -8.911e-09, 0.2039), (-0.2397, -7.002e-09, 0.1602), (-0.2664, -4.823e-09, 0.1103), (-0.2828, -2.459e-09, 0.05625), (-0.2883, 0.0, 0.0), (0.2883, 0.0, 0.0), (0.2828, -2.459e-09, 0.05625), (0.2664, -4.823e-09, 0.1103), (0.2397, -7.002e-09, 0.1602), (0.2039, -8.911e-09, 0.2039), (0.1602, -1.048e-08, 0.2397), (0.1103, -1.164e-08, 0.2664), (0.05625, -1.236e-08, 0.2828), (0.0, -0.08563, 0.2883), (-0.05625, -0.08563, 0.2828), (-0.1103, -0.08563, 0.2664), (-0.1602, -0.08563, 0.2397), (-0.2039, -0.08563, 0.2039), (-0.2397, -0.08563, 0.1602), (-0.2664, -0.08563, 0.1103), (-0.2828, -0.08563, 0.05625), (-0.2883, -0.08563, -2.664e-09), (0.2883, -0.08563, -2.664e-09), (0.2828, -0.08563, 0.05625), (0.2664, -0.08563, 0.1103), (0.2397, -0.08563, 0.1602), (0.2039, -0.08563, 0.2039), (0.1602, -0.08563, 0.2397), (0.1103, -0.08563, 0.2664), (0.05625, -0.08563, 0.2828), (-0.0685, 0.009325, 0.3444), (-5.989e-08, 0.009325, 0.3511), (-0.1344, 0.009325, 0.3244), (-0.1951, 0.009325, 0.2919), (-0.2483, 0.009325, 0.2483), (-0.2919, 0.009325, 0.1951), (-0.3244, 0.009325, 0.1344), (-0.3444, 0.009325, 0.0685), (-0.3511, 0.009325, 4.151e-09), (-0.2883, -5.379e-08, -0.5662), (0.3511, 0.009325, 4.151e-09), (0.3444, 0.009325, 0.0685), (0.3244, 0.009325, 0.1344), (0.2919, 0.009325, 0.1951), (0.2483, 0.009325, 0.2483), (0.1951, 0.009325, 0.2919), (0.1344, 0.009325, 0.3244), (0.0685, 0.009325, 0.3444), (-0.0685, -0.09495, 0.3444), (-5.989e-08, -0.09495, 0.3511), (-0.1344, -0.09495, 0.3244), (-0.1951, -0.09495, 0.2919), (-0.2483, -0.09495, 0.2483), (-0.2919, -0.09495, 0.1951), (-0.3244, -0.09495, 0.1344), (-0.3444, -0.09495, 0.0685), (-0.3511, -0.09495, 9.066e-10), (-0.3511, 0.009325, -0.5662), (-0.2883, -0.08563, -0.5662), (-0.3511, -0.09495, -0.5662), (0.3511, 0.009325, -0.5662), (0.2883, -5.379e-08, -0.5662), (0.2883, -0.08563, -0.5662), (0.3511, -0.09495, -0.5662), (0.3511, -0.09495, -0.518), (0.3511, 0.009325, -0.518), (-0.3511, -0.09495, -0.518), (-0.3511, 0.009325, -0.518), (0.2883, -0.08563, -0.518), (0.2883, -5.59e-08, -0.518), (-0.2883, -0.08563, -0.518), (-0.2883, -5.59e-08, -0.518), (0.3511, -0.09495, 9.066e-10), (0.3444, -0.09495, 0.0685), (0.3244, -0.09495, 0.1344), (0.2919, -0.09495, 0.1951), (0.2483, -0.09495, 0.2483), (0.1951, -0.09495, 0.2919), (0.1344, -0.09495, 0.3244), (0.0685, -0.09495, 0.3444), (-0.009141, -5.379e-08, -0.5662), (-0.009141, -5.59e-08, -0.518), (-0.009141, -0.08563, -0.518), (-0.009141, -0.08563, -0.5662), (-0.009141, -0.08563, -0.5662), (-0.009141, -0.08563, -0.518), (-0.009141, -5.59e-08, -0.518), (-0.009141, -5.379e-08, -0.5662)], [], [(15, 32, 33, 16), (4, 21, 22, 5), (16, 33, 17, 0), (5, 22, 23, 6), (6, 23, 24, 7), (7, 24, 25, 8), (9, 26, 27, 10), (10, 27, 28, 11), (11, 28, 29, 12), (0, 17, 18, 1), (12, 29, 30, 13), (1, 18, 19, 2), (13, 30, 31, 14), (2, 19, 20, 3), (14, 31, 32, 15), (3, 20, 21, 4), (50, 51, 83, 82), (38, 39, 57, 56), (51, 35, 53, 83), (39, 40, 58, 57), (40, 41, 59, 58), (41, 42, 60, 59), (44, 45, 77, 76), (45, 46, 78, 77), (46, 47, 79, 78), (35, 34, 52, 53), (47, 48, 80, 79), (34, 36, 54, 52), (48, 49, 81, 80), (36, 37, 55, 54), (49, 50, 82, 81), (37, 38, 56, 55), (31, 30, 80, 81), (20, 19, 54, 55), (32, 31, 81, 82), (21, 20, 55, 56), (33, 32, 82, 83), (22, 21, 56, 57), (17, 33, 83, 53), (23, 22, 57, 58), (24, 23, 58, 59), (25, 24, 59, 60), (68, 72, 66, 67), (74, 70, 63, 62), (71, 75, 43, 61), (62, 43, 84, 87), (69, 68, 67, 64), (70, 71, 61, 63), (62, 63, 61, 43), (66, 65, 64, 67), (8, 25, 74, 75), (42, 8, 75, 71), (9, 44, 69, 73), (44, 76, 68, 69), (76, 26, 72, 68), (9, 10, 45, 44), (60, 42, 71, 70), (10, 11, 46, 45), (73, 69, 64, 65), (11, 12, 47, 46), (0, 1, 34, 35), (72, 73, 90, 89), (12, 13, 48, 47), (1, 2, 36, 34), (25, 60, 70, 74), (13, 14, 49, 48), (2, 3, 37, 36), (26, 9, 73, 72), (14, 15, 50, 49), (3, 4, 38, 37), (27, 26, 76, 77), (15, 16, 51, 50), (4, 5, 39, 38), (28, 27, 77, 78), (16, 0, 35, 51), (5, 6, 40, 39), (29, 28, 78, 79), (18, 17, 53, 52), (6, 7, 41, 40), (30, 29, 79, 80), (19, 18, 52, 54), (7, 8, 42, 41), (85, 86, 87, 84), (89, 90, 91, 88), (75, 74, 86, 85), (43, 75, 85, 84), (65, 66, 88, 91), (74, 62, 87, 86), (73, 65, 91, 90), (66, 72, 89, 88)])
_uv = me_circle.uv_layers.new(name='UVMap')
_uv.uv.foreach_set('vector', [0.0, 0.0, 0.0, 0.0, 0.0, 0.0, 0.0, 0.0, 0.0, 0.0, 0.0, 0.0, 0.0, 0.0, 0.0, 0.0, 0.0, 0.0, 0.0, 0.0, 0.0, 0.0, 0.0, 0.0, 0.0, 0.0, 0.0, 0.0, 0.0, 0.0, 0.0, 0.0, 0.0, 0.0, 0.0, 0.0, 0.0, 0.0, 0.0, 0.0, 0.0, 0.0, 0.0, 0.0, 0.0, 0.0, 0.0, 0.0, 0.0, 0.0, 0.0, 0.0, 0.0, 0.0, 0.0, 0.0, 0.0, 0.0, 0.0, 0.0, 0.0, 0.0, 0.0, 0.0, 0.0, 0.0, 0.0, 0.0, 0.0, 0.0, 0.0, 0.0, 0.0, 0.0, 0.0, 0.0, 0.0, 0.0, 0.0, 0.0, 0.0, 0.0, 0.0, 0.0, 0.0, 0.0, 0.0, 0.0, 0.0, 0.0, 0.0, 0.0, 0.0, 0.0, 0.0, 0.0, 0.0, 0.0, 0.0, 0.0, 0.0, 0.0, 0.0, 0.0, 0.0, 0.0, 0.0, 0.0, 0.0, 0.0, 0.0, 0.0, 0.0, 0.0, 0.0, 0.0, 0.0, 0.0, 0.0, 0.0, 0.0, 0.0, 0.0, 0.0, 0.0, 0.0, 0.0, 0.0, 0.0, 0.0, 0.0, 0.0, 0.0, 0.0, 0.0, 0.0, 0.0, 0.0, 0.0, 0.0, 0.0, 0.0, 0.0, 0.0, 0.0, 0.0, 0.0, 0.0, 0.0, 0.0, 0.0, 0.0, 0.0, 0.0, 0.0, 0.0, 0.0, 0.0, 0.0, 0.0, 0.0, 0.0, 0.0, 0.0, 0.0, 0.0, 0.0, 0.0, 0.0, 0.0, 0.0, 0.0, 0.0, 0.0, 0.0, 0.0, 0.0, 0.0, 0.0, 0.0, 0.0, 0.0, 0.0, 0.0, 0.0, 0.0, 0.0, 0.0, 0.0, 0.0, 0.0, 0.0, 0.0, 0.0, 0.0, 0.0, 0.0, 0.0, 0.0, 0.0, 0.0, 0.0, 0.0, 0.0, 0.0, 0.0, 0.0, 0.0, 0.0, 0.0, 0.0, 0.0, 0.0, 0.0, 0.0, 0.0, 0.0, 0.0, 0.0, 0.0, 0.0, 0.0, 0.0, 0.0, 0.0, 0.0, 0.0, 0.0, 0.0, 0.0, 0.0, 0.0, 0.0, 0.0, 0.0, 0.0, 0.0, 0.0, 0.0, 0.0, 0.0, 0.0, 0.0, 0.0, 0.0, 0.0, 0.0, 0.0, 0.0, 0.0, 0.0, 0.0, 0.0, 0.0, 0.0, 0.0, 0.0, 0.0, 0.0, 0.0, 0.0, 0.0, 0.0, 0.0, 0.0, 0.0, 0.0, 0.0, 0.0, 0.0, 0.0, 0.0, 0.0, 0.0, 0.0, 0.0, 0.0, 0.0, 0.0, 0.0, 0.0, 0.0, 0.0, 0.0, 0.0, 0.0, 0.0, 0.0, 0.0, 0.0, 0.0, 0.0, 0.0, 0.0, 0.0, 0.0, 0.0, 0.0, 0.0, 0.0, 0.0, 0.0, 0.0, 0.0, 0.0, 0.0, 0.0, 0.0, 0.0, 0.0, 0.0, 0.0, 0.0, 0.0, 0.0, 0.0, 0.0, 0.0, 0.0, 0.0, 0.0, 0.0, 0.0, 0.0, 0.0, 0.0, 0.0, 0.0, 0.0, 0.0, 0.0, 0.0, 0.0, 0.0, 0.0, 0.0, 0.0, 0.0, 0.0, 0.0, 0.0, 0.0, 0.0, 0.0, 0.0, 0.0, 0.0, 0.0, 0.0, 0.0, 0.0, 0.0, 0.0, 0.0, 0.0, 0.0, 0.0, 0.0, 0.0, 0.0, 0.0, 0.0, 0.0, 0.0, 0.0, 0.0, 0.0, 0.0, 0.0, 0.0, 0.0, 0.0, 0.0, 0.0, 0.0, 0.0, 0.0, 0.0, 0.0, 0.0, 0.0, 0.0, 0.0, 0.0, 0.0, 0.0, 0.0, 0.0, 0.0, 0.0, 0.0, 0.0, 0.0, 0.0, 0.0, 0.0, 0.0, 0.0, 0.0, 0.0, 0.0, 0.0, 0.0, 0.0, 0.0, 0.0, 0.0, 0.0, 0.0, 0.0, 0.0, 0.0, 0.0, 0.0, 0.0, 0.0, 0.0, 0.0, 0.0, 0.0, 0.0, 0.0, 0.0, 0.0, 0.0, 0.0, 0.0, 0.0, 0.0, 0.0, 0.0, 0.0, 0.0, 0.0, 0.0, 0.0, 0.0, 0.0, 0.0, 0.0, 0.0, 0.0, 0.0, 0.0, 0.0, 0.0, 0.0, 0.0, 0.0, 0.0, 0.0, 0.0, 0.0, 0.0, 0.0, 0.0, 0.0, 0.0, 0.0, 0.0, 0.0, 0.0, 0.0, 0.0, 0.0, 0.0, 0.0, 0.0, 0.0, 0.0, 0.0, 0.0, 0.0, 0.0, 0.0, 0.0, 0.0, 0.0, 0.0, 0.0, 0.0, 0.0, 0.0, 0.0, 0.0, 0.0, 0.0, 0.0, 0.0, 0.0, 0.0, 0.0, 0.0, 0.0, 0.0, 0.0, 0.0, 0.0, 0.0, 0.0, 0.0, 0.0, 0.0, 0.0, 0.0, 0.0, 0.0, 0.0, 0.0, 0.0, 0.0, 0.0, 0.0, 0.0, 0.0, 0.0, 0.0, 0.0, 0.0, 0.0, 0.0, 0.0, 0.0, 0.0, 0.0, 0.0, 0.0, 0.0, 0.0, 0.0, 0.0, 0.0, 0.0, 0.0, 0.0, 0.0, 0.0, 0.0, 0.0, 0.0, 0.0, 0.0, 0.0, 0.0, 0.0, 0.0, 0.0, 0.0, 0.0, 0.0, 0.0, 0.0, 0.0, 0.0, 0.0, 0.0, 0.0, 0.0, 0.0, 0.0, 0.0, 0.0, 0.0, 0.0, 0.0, 0.0, 0.0, 0.0, 0.0, 0.0, 0.0, 0.0, 0.0, 0.0, 0.0, 0.0, 0.0, 0.0, 0.0, 0.0, 0.0, 0.0, 0.0, 0.0, 0.0, 0.0, 0.0, 0.0, 0.0, 0.0, 0.0, 0.0, 0.0, 0.0, 0.0, 0.0, 0.0, 0.0, 0.0, 0.0, 0.0, 0.0, 0.0, 0.0, 0.0, 0.0, 0.0, 0.0, 0.0, 0.0, 0.0, 0.0, 0.0, 0.0, 0.0, 0.0, 0.0, 0.0, 0.0, 0.0, 0.0, 0.0, 0.0, 0.0, 0.0, 0.0, 0.0, 0.0, 0.0, 0.0, 0.0, 0.0, 0.0, 0.0, 0.0, 0.0, 0.0, 0.0, 0.0, 0.0, 0.0, 0.0, 0.0, 0.0, 0.0, 0.0, 0.0, 0.0, 0.0, 0.0, 0.0, 0.0, 0.0, 0.0, 0.0, 0.0, 0.0, 0.0, 0.0, 0.0, 0.0, 0.0, 0.0, 0.0, 0.0, 0.0, 0.0, 0.0, 0.0, 0.0, 0.0, 0.0, 0.0, 0.0, 0.0, 0.0, 0.0, 0.0, 0.0, 0.0, 0.0, 0.0, 0.0, 0.0, 0.0, 0.0, 0.0, 0.0, 0.0, 0.0, 0.0, 0.0, 0.0, 0.0, 0.0, 0.0, 0.0, 0.0, 0.0, 0.0, 0.0, 0.0, 0.0, 0.0, 0.0, 0.0, 0.0, 0.0, 0.0, 0.0, 0.0, 0.0, 0.0, 0.0, 0.0, 0.0, 0.0, 0.0, 0.0, 0.0])
me_circle.update()
me_cube_006 = bpy.data.meshes.new('Cube.006')
me_cube_006.from_pydata([(-1.0, -1.0, -1.0), (-1.0, -1.0, 1.0), (-1.0, 1.0, -1.0), (-1.0, 1.0, 1.0), (1.0, -1.0, -1.0), (1.0, -1.0, 1.0), (1.0, 1.0, -1.0), (1.0, 1.0, 1.0)], [], [(0, 1, 3, 2), (2, 3, 7, 6), (6, 7, 5, 4), (4, 5, 1, 0), (2, 6, 4, 0), (7, 3, 1, 5)])
_uv = me_cube_006.uv_layers.new(name='UVMap')
_uv.uv.foreach_set('vector', [0.375, 0.0, 0.625, 0.0, 0.625, 0.25, 0.375, 0.25, 0.375, 0.25, 0.625, 0.25, 0.625, 0.5, 0.375, 0.5, 0.375, 0.5, 0.625, 0.5, 0.625, 0.75, 0.375, 0.75, 0.375, 0.75, 0.625, 0.75, 0.625, 1.0, 0.375, 1.0, 0.125, 0.5, 0.375, 0.5, 0.375, 0.75, 0.125, 0.75, 0.625, 0.5, 0.875, 0.5, 0.875, 0.75, 0.625, 0.75])
me_cube_006.update()
me_cube_007 = bpy.data.meshes.new('Cube.007')
me_cube_007.from_pydata([(0.0, -0.05, -0.03699), (0.0, -0.05, -0.003208), (0.0, 0.05, -0.03699), (0.0, 0.05, -0.003208), (0.2761, -0.05, -0.03699), (0.2761, -0.05, -0.003208), (0.2761, 0.05, -0.03699), (0.2761, 0.05, -0.003208), (0.3201, 0.05, -0.003208), (0.3201, 0.05, -0.06732), (0.3201, -0.05, -0.06732), (0.3201, -0.05, -0.003208), (0.2761, -0.05, -0.5539), (0.2761, 0.05, -0.5539), (0.3201, -0.05, -0.5152), (0.3201, 0.05, -0.5152), (0.2761, -0.05, -0.5737), (0.2761, 0.05, -0.5737), (0.3201, -0.05, -0.5737), (0.3201, 0.05, -0.5737), (-0.003277, -0.05, -0.5539), (-0.003277, 0.05, -0.5539), (-0.003277, -0.05, -0.5737), (-0.003277, 0.05, -0.5737), (0.01218, 0.05, -0.03699), (0.04512, 0.05, -0.003208), (0.01218, -0.05, -0.03699), (0.04512, -0.05, -0.003208), (0.2761, 0.05, -0.3075), (0.2761, -0.05, -0.3075), (0.3201, 0.05, -0.3242), (0.3201, -0.05, -0.3242), (0.2761, -0.05, -0.2929), (0.3201, -0.05, -0.2667), (0.2761, 0.05, -0.2929), (0.3201, 0.05, -0.2667), (-0.003277, 0.05, -0.5539), (-0.003277, -0.05, -0.5539), (0.008907, 0.05, -0.5539), (0.008907, -0.05, -0.5539), (0.01043, 0.05, -0.2929), (0.01043, 0.05, -0.3075), (0.01043, -0.05, -0.3075), (0.01043, -0.05, -0.2929), (-0.2761, -0.05, -0.03699), (-0.2761, -0.05, -0.003208), (-0.2761, 0.05, -0.03699), (-0.2761, 0.05, -0.003208), (-0.3201, 0.05, -0.003208), (-0.3201, 0.05, -0.06732), (-0.3201, -0.05, -0.06732), (-0.3201, -0.05, -0.003208), (-0.2761, -0.05, -0.5539), (-0.2761, 0.05, -0.5539), (-0.3201, -0.05, -0.5152), (-0.3201, 0.05, -0.5152), (-0.2761, -0.05, -0.5737), (-0.2761, 0.05, -0.5737), (-0.3201, -0.05, -0.5737), (-0.3201, 0.05, -0.5737), (0.003277, -0.05, -0.5539), (0.003277, 0.05, -0.5539), (0.003277, -0.05, -0.5737), (0.003277, 0.05, -0.5737), (-0.01218, 0.05, -0.03699), (-0.04512, 0.05, -0.003208), (-0.01218, -0.05, -0.03699), (-0.04512, -0.05, -0.003208), (-0.2761, 0.05, -0.3075), (-0.2761, -0.05, -0.3075), (-0.3201, 0.05, -0.3242), (-0.3201, -0.05, -0.3242), (-0.2761, -0.05, -0.2929), (-0.3201, -0.05, -0.2667), (-0.2761, 0.05, -0.2929), (-0.3201, 0.05, -0.2667), (0.003277, 0.05, -0.5539), (0.003277, -0.05, -0.5539), (-0.008907, 0.05, -0.5539), (-0.008907, -0.05, -0.5539), (-0.01043, 0.05, -0.2929), (-0.01043, 0.05, -0.3075), (-0.01043, -0.05, -0.3075), (-0.01043, -0.05, -0.2929)], [], [(0, 1, 3, 2), (24, 25, 7, 6), (5, 4, 10, 11), (26, 27, 1, 0), (24, 6, 4, 26), (25, 3, 1, 27), (9, 8, 11, 10), (29, 28, 13, 12), (7, 5, 11, 8), (6, 7, 8, 9), (14, 12, 16, 18), (28, 30, 15, 13), (31, 29, 12, 14), (30, 31, 14, 15), (16, 17, 19, 18), (12, 13, 21, 20), (13, 15, 19, 17), (15, 14, 18, 19), (20, 21, 23, 22), (13, 17, 23, 21), (16, 12, 20, 22), (17, 16, 22, 23), (7, 25, 27, 5), (0, 2, 36, 37), (4, 5, 27, 26), (2, 3, 25, 24), (35, 33, 31, 30), (33, 32, 29, 31), (34, 35, 30, 28), (32, 34, 40, 43), (4, 6, 34, 32), (6, 9, 35, 34), (10, 4, 32, 33), (9, 10, 33, 35), (36, 38, 39, 37), (24, 26, 39, 38), (2, 24, 38, 36), (26, 0, 37, 39), (43, 40, 41, 42), (29, 32, 43, 42), (34, 28, 41, 40), (28, 29, 42, 41), (64, 46, 47, 65), (45, 51, 50, 44), (66, 0, 1, 67), (64, 66, 44, 46), (65, 67, 1, 3), (49, 50, 51, 48), (69, 52, 53, 68), (47, 48, 51, 45), (46, 49, 48, 47), (54, 58, 56, 52), (68, 53, 55, 70), (71, 54, 52, 69), (70, 55, 54, 71), (56, 58, 59, 57), (52, 60, 61, 53), (53, 57, 59, 55), (55, 59, 58, 54), (60, 62, 63, 61), (53, 61, 63, 57), (56, 62, 60, 52), (57, 63, 62, 56), (47, 45, 67, 65), (0, 77, 76, 2), (44, 66, 67, 45), (2, 64, 65, 3), (75, 70, 71, 73), (73, 71, 69, 72), (74, 68, 70, 75), (72, 83, 80, 74), (44, 72, 74, 46), (46, 74, 75, 49), (50, 73, 72, 44), (49, 75, 73, 50), (76, 77, 79, 78), (64, 78, 79, 66), (2, 76, 78, 64), (66, 79, 77, 0), (83, 82, 81, 80), (69, 82, 83, 72), (74, 80, 81, 68), (68, 81, 82, 69)])
_uv = me_cube_007.uv_layers.new(name='UVMap')
_uv.uv.foreach_set('vector', [0.375, 0.0, 0.625, 0.0, 0.625, 0.25, 0.375, 0.25, 0.375, 0.2909, 0.625, 0.2909, 0.625, 0.5, 0.375, 0.5, 0.625, 0.75, 0.375, 0.75, 0.375, 0.75, 0.625, 0.75, 0.375, 0.9591, 0.625, 0.9591, 0.625, 1.0, 0.375, 1.0, 0.1659, 0.5, 0.375, 0.5, 0.375, 0.75, 0.1659, 0.75, 0.8341, 0.5, 0.875, 0.5, 0.875, 0.75, 0.8341, 0.75, 0.375, 0.5, 0.625, 0.5, 0.625, 0.75, 0.375, 0.75, 0.375, 0.75, 0.375, 0.5, 0.375, 0.5, 0.375, 0.75, 0.625, 0.5, 0.625, 0.75, 0.625, 0.75, 0.625, 0.5, 0.375, 0.5, 0.625, 0.5, 0.625, 0.5, 0.375, 0.5, 0.375, 0.75, 0.375, 0.75, 0.375, 0.75, 0.375, 0.75, 0.375, 0.5, 0.375, 0.5, 0.375, 0.5, 0.375, 0.5, 0.375, 0.75, 0.375, 0.75, 0.375, 0.75, 0.375, 0.75, 0.375, 0.5, 0.375, 0.75, 0.375, 0.75, 0.375, 0.5, 0.375, 0.75, 0.375, 0.5, 0.375, 0.5, 0.375, 0.75, 0.375, 0.75, 0.375, 0.5, 0.375, 0.5, 0.375, 0.75, 0.375, 0.5, 0.375, 0.5, 0.375, 0.5, 0.375, 0.5, 0.375, 0.5, 0.375, 0.75, 0.375, 0.75, 0.375, 0.5, 0.375, 0.75, 0.375, 0.5, 0.375, 0.5, 0.375, 0.75, 0.375, 0.5, 0.375, 0.5, 0.375, 0.5, 0.375, 0.5, 0.375, 0.75, 0.375, 0.75, 0.375, 0.75, 0.375, 0.75, 0.375, 0.5, 0.375, 0.75, 0.375, 0.75, 0.375, 0.5, 0.625, 0.5, 0.8341, 0.5, 0.8341, 0.75, 0.625, 0.75, 0.375, 0.0, 0.375, 0.25, 0.375, 0.25, 0.375, 0.0, 0.375, 0.75, 0.625, 0.75, 0.625, 0.9591, 0.375, 0.9591, 0.375, 0.25, 0.625, 0.25, 0.625, 0.2909, 0.375, 0.2909, 0.375, 0.5, 0.375, 0.75, 0.375, 0.75, 0.375, 0.5, 0.375, 0.75, 0.375, 0.75, 0.375, 0.75, 0.375, 0.75, 0.375, 0.5, 0.375, 0.5, 0.375, 0.5, 0.375, 0.5, 0.375, 0.75, 0.375, 0.5, 0.375, 0.5, 0.375, 0.75, 0.375, 0.75, 0.375, 0.5, 0.375, 0.5, 0.375, 0.75, 0.375, 0.5, 0.375, 0.5, 0.375, 0.5, 0.375, 0.5, 0.375, 0.75, 0.375, 0.75, 0.375, 0.75, 0.375, 0.75, 0.375, 0.5, 0.375, 0.75, 0.375, 0.75, 0.375, 0.5, 0.125, 0.5, 0.1659, 0.5, 0.1659, 0.75, 0.125, 0.75, 0.1659, 0.5, 0.1659, 0.75, 0.1659, 0.75, 0.1659, 0.5, 0.375, 0.25, 0.375, 0.2909, 0.375, 0.2909, 0.375, 0.25, 0.375, 0.9591, 0.375, 1.0, 0.375, 1.0, 0.375, 0.9591, 0.375, 0.75, 0.375, 0.5, 0.375, 0.5, 0.375, 0.75, 0.375, 0.75, 0.375, 0.75, 0.375, 0.75, 0.375, 0.75, 0.375, 0.5, 0.375, 0.5, 0.375, 0.5, 0.375, 0.5, 0.375, 0.5, 0.375, 0.75, 0.375, 0.75, 0.375, 0.5, 0.375, 0.2909, 0.375, 0.5, 0.625, 0.5, 0.625, 0.2909, 0.625, 0.75, 0.625, 0.75, 0.375, 0.75, 0.375, 0.75, 0.375, 0.9591, 0.375, 1.0, 0.625, 1.0, 0.625, 0.9591, 0.1659, 0.5, 0.1659, 0.75, 0.375, 0.75, 0.375, 0.5, 0.8341, 0.5, 0.8341, 0.75, 0.875, 0.75, 0.875, 0.5, 0.375, 0.5, 0.375, 0.75, 0.625, 0.75, 0.625, 0.5, 0.375, 0.75, 0.375, 0.75, 0.375, 0.5, 0.375, 0.5, 0.625, 0.5, 0.625, 0.5, 0.625, 0.75, 0.625, 0.75, 0.375, 0.5, 0.375, 0.5, 0.625, 0.5, 0.625, 0.5, 0.375, 0.75, 0.375, 0.75, 0.375, 0.75, 0.375, 0.75, 0.375, 0.5, 0.375, 0.5, 0.375, 0.5, 0.375, 0.5, 0.375, 0.75, 0.375, 0.75, 0.375, 0.75, 0.375, 0.75, 0.375, 0.5, 0.375, 0.5, 0.375, 0.75, 0.375, 0.75, 0.375, 0.75, 0.375, 0.75, 0.375, 0.5, 0.375, 0.5, 0.375, 0.75, 0.375, 0.75, 0.375, 0.5, 0.375, 0.5, 0.375, 0.5, 0.375, 0.5, 0.375, 0.5, 0.375, 0.5, 0.375, 0.5, 0.375, 0.5, 0.375, 0.75, 0.375, 0.75, 0.375, 0.75, 0.375, 0.75, 0.375, 0.5, 0.375, 0.5, 0.375, 0.5, 0.375, 0.5, 0.375, 0.5, 0.375, 0.5, 0.375, 0.75, 0.375, 0.75, 0.375, 0.75, 0.375, 0.75, 0.375, 0.5, 0.375, 0.5, 0.375, 0.75, 0.375, 0.75, 0.625, 0.5, 0.625, 0.75, 0.8341, 0.75, 0.8341, 0.5, 0.375, 0.0, 0.375, 0.0, 0.375, 0.25, 0.375, 0.25, 0.375, 0.75, 0.375, 0.9591, 0.625, 0.9591, 0.625, 0.75, 0.375, 0.25, 0.375, 0.2909, 0.625, 0.2909, 0.625, 0.25, 0.375, 0.5, 0.375, 0.5, 0.375, 0.75, 0.375, 0.75, 0.375, 0.75, 0.375, 0.75, 0.375, 0.75, 0.375, 0.75, 0.375, 0.5, 0.375, 0.5, 0.375, 0.5, 0.375, 0.5, 0.375, 0.75, 0.375, 0.75, 0.375, 0.5, 0.375, 0.5, 0.375, 0.75, 0.375, 0.75, 0.375, 0.5, 0.375, 0.5, 0.375, 0.5, 0.375, 0.5, 0.375, 0.5, 0.375, 0.5, 0.375, 0.75, 0.375, 0.75, 0.375, 0.75, 0.375, 0.75, 0.375, 0.5, 0.375, 0.5, 0.375, 0.75, 0.375, 0.75, 0.125, 0.5, 0.125, 0.75, 0.1659, 0.75, 0.1659, 0.5, 0.1659, 0.5, 0.1659, 0.5, 0.1659, 0.75, 0.1659, 0.75, 0.375, 0.25, 0.375, 0.25, 0.375, 0.2909, 0.375, 0.2909, 0.375, 0.9591, 0.375, 0.9591, 0.375, 1.0, 0.375, 1.0, 0.375, 0.75, 0.375, 0.75, 0.375, 0.5, 0.375, 0.5, 0.375, 0.75, 0.375, 0.75, 0.375, 0.75, 0.375, 0.75, 0.375, 0.5, 0.375, 0.5, 0.375, 0.5, 0.375, 0.5, 0.375, 0.5, 0.375, 0.5, 0.375, 0.75, 0.375, 0.75])
me_cube_007.update()

# ---- objects
ob_windowpane = bpy.data.objects.new('WindowPane', me_plane)
ob_plane = bpy.data.objects.new('Plane', me_plane_001)
ob_door = bpy.data.objects.new('Door', me_cube)
ob_doorframe = bpy.data.objects.new('DoorFrame', me_cube_001)
ob_roof = bpy.data.objects.new('Roof', me_cube_022)
ob_onestoryhouse_var2 = bpy.data.objects.new('OneStoryHouse-Var2', me_cube_021)
ob_twostoryhouse_var1 = bpy.data.objects.new('TwoStoryHouse-Var1', me_cube_002)
ob_onestoryhouse_var1 = bpy.data.objects.new('OneStoryHouse-Var1', me_cube_003)
ob_cube = bpy.data.objects.new('Cube', me_cube_005)
ob_roof_var1 = bpy.data.objects.new('Roof-Var1', me_cube_009)
ob_roof_var2 = bpy.data.objects.new('Roof-Var2', me_cube_010)
ob_twostoryhouse_var2 = bpy.data.objects.new('TwoStoryHouse-Var2', me_cube_011)
ob_cube_002 = bpy.data.objects.new('Cube.002', me_cube_013)
ob_cube_003 = bpy.data.objects.new('Cube.003', me_cube_014)
ob_twostoryhouse_var3 = bpy.data.objects.new('TwoStoryHouse-Var3', me_cube_015)
ob_cube_004 = bpy.data.objects.new('Cube.004', me_cube_016)
ob_cube_005 = bpy.data.objects.new('Cube.005', me_cube_017)
ob_window_var1 = bpy.data.objects.new('Window-Var1', me_circle)
ob_cube_001 = bpy.data.objects.new('Cube.001', me_cube_006)
ob_window_var2 = bpy.data.objects.new('Window-Var2', me_cube_007)

# ---- transforms, parenting, visibility, modifiers, constraints
ob_windowpane.location = (0.6495, -1.0, 1.812)
ob_plane.location = (1.301, -1.0, 1.647)
ob_door.location = (-2.486, -1.05, 1.06)
ob_doorframe.location = (-2.486, -1.09, 1.06)
ob_roof.location = (0.0, 0.0, 0.0)
ob_onestoryhouse_var2.location = (0.0, 0.0, 0.0)
ob_twostoryhouse_var1.location = (0.0, 0.0, 0.0)
ob_onestoryhouse_var1.location = (0.0, 0.0, 0.0)
ob_cube.parent = ob_onestoryhouse_var1
ob_cube.location = (2.016, -2.016, 2.035)
ob_roof_var1.location = (0.0, 0.0, 4.224)
ob_roof_var2.location = (0.0, 0.0, 0.0)
ob_twostoryhouse_var2.location = (0.0, 0.0, 0.0)
ob_cube_002.parent = ob_twostoryhouse_var2
ob_cube_002.location = (2.016, -2.016, 1.642)
ob_cube_003.parent = ob_twostoryhouse_var2
ob_cube_003.location = (-2.016, -2.016, 1.642)
ob_twostoryhouse_var3.location = (0.0, 0.0, 0.0)
ob_cube_004.parent = ob_twostoryhouse_var3
ob_cube_004.location = (2.016, -2.016, 1.642)
ob_cube_005.parent = ob_twostoryhouse_var3
ob_cube_005.location = (-2.016, -2.016, 1.642)
ob_window_var1.location = (-1.304, -0.9439, 1.721)
ob_cube_001.location = (0.0, 0.0, 0.0)
ob_cube_001.scale = (-12.78, 1.0, 2.704)
ob_window_var2.location = (-0.3148, -0.9926, 1.757)

# ---- collection membership
scene.collection.objects.link(ob_windowpane)
scene.collection.objects.link(ob_plane)
scene.collection.objects.link(ob_door)
scene.collection.objects.link(ob_doorframe)
col_collection.objects.link(ob_roof)
col_collection.objects.link(ob_onestoryhouse_var2)
col_collection.objects.link(ob_twostoryhouse_var1)
col_collection.objects.link(ob_onestoryhouse_var1)
col_collection.objects.link(ob_cube)
col_collection.objects.link(ob_roof_var1)
col_collection.objects.link(ob_roof_var2)
col_collection.objects.link(ob_twostoryhouse_var2)
col_collection.objects.link(ob_cube_002)
col_collection.objects.link(ob_cube_003)
col_collection.objects.link(ob_twostoryhouse_var3)
col_collection.objects.link(ob_cube_004)
col_collection.objects.link(ob_cube_005)
col_windows.objects.link(ob_window_var1)
col_windows.objects.link(ob_cube_001)
col_windows.objects.link(ob_window_var2)

# ---- scene / render settings (as saved in the file)
scene.frame_start = 1; scene.frame_end = 250; scene.frame_set(1)
scene.render.engine = 'BLENDER_EEVEE_NEXT'
scene.cycles.sampling_pattern = 'TABULATED_SOBOL'
scene.view_settings.view_transform = 'Filmic'
bpy.context.view_layer.update()

# ---- added for rendering (the .blend has no active camera and no usable light): camera, sun
cam_auto = bpy.data.cameras.new('AutoCamera')
cam_auto.lens = 50.0
cam_auto.sensor_width = 36.0
cam_auto.clip_end = 1000.0
ob_auto_camera = bpy.data.objects.new('AutoCamera', cam_auto)
scene.collection.objects.link(ob_auto_camera)
ob_auto_camera.location = (25.1674, -30.4137, 21.2804)
ob_auto_camera.rotation_euler = (1.09748, -7.21219e-08, 0.694738)
scene.camera = ob_auto_camera
light_auto_sun = bpy.data.lights.new('AutoSun', 'SUN')
light_auto_sun.energy = 3.0
light_auto_sun.angle = 0.0523599
ob_auto_sun = bpy.data.objects.new('AutoSun', light_auto_sun)
scene.collection.objects.link(ob_auto_sun)
ob_auto_sun.rotation_euler = (0.872665, 0.174533, 0.523599)
bpy.context.view_layer.update()
